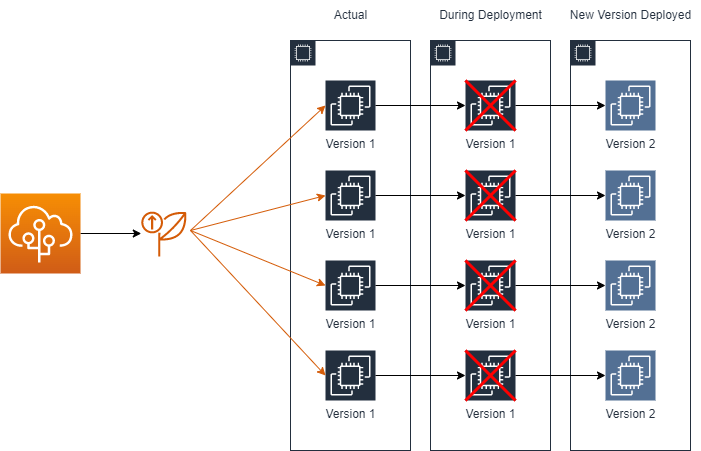

The diagram above was exported from draw.io. Its source (the exported page's mxGraphModel, read from the mxfile embedded in the PNG):
<mxGraphModel dx="677" dy="397" grid="1" gridSize="10" guides="1" tooltips="1" connect="1" arrows="1" fold="1" page="1" pageScale="1" pageWidth="850" pageHeight="1100" math="0" shadow="0">
  <root>
    <mxCell id="0" />
    <mxCell id="1" parent="0" />
    <mxCell id="ajzRiApSj532HSee2FGB-20" value="" style="points=[[0,0],[0.25,0],[0.5,0],[0.75,0],[1,0],[1,0.25],[1,0.5],[1,0.75],[1,1],[0.75,1],[0.5,1],[0.25,1],[0,1],[0,0.75],[0,0.5],[0,0.25]];outlineConnect=0;gradientColor=none;html=1;whiteSpace=wrap;fontSize=12;fontStyle=0;container=1;pointerEvents=0;collapsible=0;recursiveResize=0;shape=mxgraph.aws4.group;grIcon=mxgraph.aws4.group_ec2_instance_contents;strokeColor=#232F3E;fillColor=none;verticalAlign=top;align=left;spacingLeft=30;fontColor=#D86613;dashed=0;" vertex="1" parent="1">
      <mxGeometry x="410" y="240" width="120" height="410" as="geometry" />
    </mxCell>
    <mxCell id="ajzRiApSj532HSee2FGB-21" value="Version 1" style="sketch=0;points=[[0,0,0],[0.25,0,0],[0.5,0,0],[0.75,0,0],[1,0,0],[0,1,0],[0.25,1,0],[0.5,1,0],[0.75,1,0],[1,1,0],[0,0.25,0],[0,0.5,0],[0,0.75,0],[1,0.25,0],[1,0.5,0],[1,0.75,0]];outlineConnect=0;fontColor=#232F3E;gradientColor=none;gradientDirection=north;fillColor=#232F3E;strokeColor=#ffffff;dashed=0;verticalLabelPosition=bottom;verticalAlign=top;align=center;html=1;fontSize=12;fontStyle=0;aspect=fixed;shape=mxgraph.aws4.resourceIcon;resIcon=mxgraph.aws4.ec2;" vertex="1" parent="ajzRiApSj532HSee2FGB-20">
      <mxGeometry x="35" y="40" width="50" height="50" as="geometry" />
    </mxCell>
    <mxCell id="ajzRiApSj532HSee2FGB-22" value="Version 1" style="sketch=0;points=[[0,0,0],[0.25,0,0],[0.5,0,0],[0.75,0,0],[1,0,0],[0,1,0],[0.25,1,0],[0.5,1,0],[0.75,1,0],[1,1,0],[0,0.25,0],[0,0.5,0],[0,0.75,0],[1,0.25,0],[1,0.5,0],[1,0.75,0]];outlineConnect=0;fontColor=#232F3E;gradientColor=none;gradientDirection=north;fillColor=#232F3E;strokeColor=#ffffff;dashed=0;verticalLabelPosition=bottom;verticalAlign=top;align=center;html=1;fontSize=12;fontStyle=0;aspect=fixed;shape=mxgraph.aws4.resourceIcon;resIcon=mxgraph.aws4.ec2;" vertex="1" parent="ajzRiApSj532HSee2FGB-20">
      <mxGeometry x="35" y="130" width="50" height="50" as="geometry" />
    </mxCell>
    <mxCell id="ajzRiApSj532HSee2FGB-23" value="Version 1" style="sketch=0;points=[[0,0,0],[0.25,0,0],[0.5,0,0],[0.75,0,0],[1,0,0],[0,1,0],[0.25,1,0],[0.5,1,0],[0.75,1,0],[1,1,0],[0,0.25,0],[0,0.5,0],[0,0.75,0],[1,0.25,0],[1,0.5,0],[1,0.75,0]];outlineConnect=0;fontColor=#232F3E;gradientColor=none;gradientDirection=north;fillColor=#232F3E;strokeColor=#ffffff;dashed=0;verticalLabelPosition=bottom;verticalAlign=top;align=center;html=1;fontSize=12;fontStyle=0;aspect=fixed;shape=mxgraph.aws4.resourceIcon;resIcon=mxgraph.aws4.ec2;" vertex="1" parent="ajzRiApSj532HSee2FGB-20">
      <mxGeometry x="35" y="220" width="50" height="50" as="geometry" />
    </mxCell>
    <mxCell id="ajzRiApSj532HSee2FGB-24" value="Version 1" style="sketch=0;points=[[0,0,0],[0.25,0,0],[0.5,0,0],[0.75,0,0],[1,0,0],[0,1,0],[0.25,1,0],[0.5,1,0],[0.75,1,0],[1,1,0],[0,0.25,0],[0,0.5,0],[0,0.75,0],[1,0.25,0],[1,0.5,0],[1,0.75,0]];outlineConnect=0;fontColor=#232F3E;gradientColor=none;gradientDirection=north;fillColor=#232F3E;strokeColor=#ffffff;dashed=0;verticalLabelPosition=bottom;verticalAlign=top;align=center;html=1;fontSize=12;fontStyle=0;aspect=fixed;shape=mxgraph.aws4.resourceIcon;resIcon=mxgraph.aws4.ec2;" vertex="1" parent="ajzRiApSj532HSee2FGB-20">
      <mxGeometry x="35" y="310" width="50" height="50" as="geometry" />
    </mxCell>
    <mxCell id="ajzRiApSj532HSee2FGB-26" value="Actual" style="text;html=1;align=center;verticalAlign=middle;resizable=0;points=[];autosize=1;strokeColor=none;fillColor=none;fontColor=#232F3E;" vertex="1" parent="1">
      <mxGeometry x="440" y="200" width="60" height="30" as="geometry" />
    </mxCell>
    <mxCell id="ajzRiApSj532HSee2FGB-31" style="rounded=0;orthogonalLoop=1;jettySize=auto;html=1;entryX=0;entryY=0.5;entryDx=0;entryDy=0;entryPerimeter=0;fontColor=#232F3E;strokeColor=#D45B07;" edge="1" parent="1" target="ajzRiApSj532HSee2FGB-21">
      <mxGeometry relative="1" as="geometry">
        <mxPoint x="310" y="430" as="sourcePoint" />
      </mxGeometry>
    </mxCell>
    <mxCell id="ajzRiApSj532HSee2FGB-32" style="edgeStyle=none;rounded=0;orthogonalLoop=1;jettySize=auto;html=1;entryX=0;entryY=0.5;entryDx=0;entryDy=0;entryPerimeter=0;strokeColor=#D45B07;fontColor=#232F3E;" edge="1" parent="1" target="ajzRiApSj532HSee2FGB-22">
      <mxGeometry relative="1" as="geometry">
        <mxPoint x="310" y="430" as="sourcePoint" />
      </mxGeometry>
    </mxCell>
    <mxCell id="ajzRiApSj532HSee2FGB-33" style="edgeStyle=none;rounded=0;orthogonalLoop=1;jettySize=auto;html=1;entryX=0;entryY=0.5;entryDx=0;entryDy=0;entryPerimeter=0;strokeColor=#D45B07;fontColor=#232F3E;" edge="1" parent="1" target="ajzRiApSj532HSee2FGB-23">
      <mxGeometry relative="1" as="geometry">
        <mxPoint x="310" y="430" as="sourcePoint" />
      </mxGeometry>
    </mxCell>
    <mxCell id="ajzRiApSj532HSee2FGB-34" style="edgeStyle=none;rounded=0;orthogonalLoop=1;jettySize=auto;html=1;entryX=0;entryY=0.5;entryDx=0;entryDy=0;entryPerimeter=0;strokeColor=#D45B07;fontColor=#232F3E;" edge="1" parent="1" target="ajzRiApSj532HSee2FGB-24">
      <mxGeometry relative="1" as="geometry">
        <mxPoint x="310" y="430" as="sourcePoint" />
      </mxGeometry>
    </mxCell>
    <mxCell id="ajzRiApSj532HSee2FGB-28" value="" style="sketch=0;outlineConnect=0;fontColor=#232F3E;gradientColor=none;fillColor=#D45B07;strokeColor=none;dashed=0;verticalLabelPosition=bottom;verticalAlign=top;align=center;html=1;fontSize=12;fontStyle=0;aspect=fixed;pointerEvents=1;shape=mxgraph.aws4.deployment;" vertex="1" parent="1">
      <mxGeometry x="260" y="410" width="48" height="46" as="geometry" />
    </mxCell>
    <mxCell id="ajzRiApSj532HSee2FGB-30" style="edgeStyle=orthogonalEdgeStyle;rounded=0;orthogonalLoop=1;jettySize=auto;html=1;fontColor=#232F3E;" edge="1" parent="1" source="ajzRiApSj532HSee2FGB-29" target="ajzRiApSj532HSee2FGB-28">
      <mxGeometry relative="1" as="geometry" />
    </mxCell>
    <mxCell id="ajzRiApSj532HSee2FGB-29" value="" style="sketch=0;points=[[0,0,0],[0.25,0,0],[0.5,0,0],[0.75,0,0],[1,0,0],[0,1,0],[0.25,1,0],[0.5,1,0],[0.75,1,0],[1,1,0],[0,0.25,0],[0,0.5,0],[0,0.75,0],[1,0.25,0],[1,0.5,0],[1,0.75,0]];outlineConnect=0;fontColor=#232F3E;gradientColor=#F78E04;gradientDirection=north;fillColor=#D05C17;strokeColor=#ffffff;dashed=0;verticalLabelPosition=bottom;verticalAlign=top;align=center;html=1;fontSize=12;fontStyle=0;aspect=fixed;shape=mxgraph.aws4.resourceIcon;resIcon=mxgraph.aws4.elastic_beanstalk;" vertex="1" parent="1">
      <mxGeometry x="120" y="393" width="80" height="80" as="geometry" />
    </mxCell>
    <mxCell id="ajzRiApSj532HSee2FGB-35" value="" style="points=[[0,0],[0.25,0],[0.5,0],[0.75,0],[1,0],[1,0.25],[1,0.5],[1,0.75],[1,1],[0.75,1],[0.5,1],[0.25,1],[0,1],[0,0.75],[0,0.5],[0,0.25]];outlineConnect=0;gradientColor=none;html=1;whiteSpace=wrap;fontSize=12;fontStyle=0;container=1;pointerEvents=0;collapsible=0;recursiveResize=0;shape=mxgraph.aws4.group;grIcon=mxgraph.aws4.group_ec2_instance_contents;strokeColor=#232F3E;fillColor=none;verticalAlign=top;align=left;spacingLeft=30;fontColor=#D86613;dashed=0;" vertex="1" parent="1">
      <mxGeometry x="550" y="240" width="120" height="410" as="geometry" />
    </mxCell>
    <mxCell id="ajzRiApSj532HSee2FGB-36" value="Version 1" style="sketch=0;points=[[0,0,0],[0.25,0,0],[0.5,0,0],[0.75,0,0],[1,0,0],[0,1,0],[0.25,1,0],[0.5,1,0],[0.75,1,0],[1,1,0],[0,0.25,0],[0,0.5,0],[0,0.75,0],[1,0.25,0],[1,0.5,0],[1,0.75,0]];outlineConnect=0;fontColor=#232F3E;gradientColor=none;gradientDirection=north;fillColor=#232F3E;strokeColor=#ffffff;dashed=0;verticalLabelPosition=bottom;verticalAlign=top;align=center;html=1;fontSize=12;fontStyle=0;aspect=fixed;shape=mxgraph.aws4.resourceIcon;resIcon=mxgraph.aws4.ec2;" vertex="1" parent="ajzRiApSj532HSee2FGB-35">
      <mxGeometry x="35" y="40" width="50" height="50" as="geometry" />
    </mxCell>
    <mxCell id="ajzRiApSj532HSee2FGB-37" value="Version 1" style="sketch=0;points=[[0,0,0],[0.25,0,0],[0.5,0,0],[0.75,0,0],[1,0,0],[0,1,0],[0.25,1,0],[0.5,1,0],[0.75,1,0],[1,1,0],[0,0.25,0],[0,0.5,0],[0,0.75,0],[1,0.25,0],[1,0.5,0],[1,0.75,0]];outlineConnect=0;fontColor=#232F3E;gradientColor=none;gradientDirection=north;fillColor=#232F3E;strokeColor=#ffffff;dashed=0;verticalLabelPosition=bottom;verticalAlign=top;align=center;html=1;fontSize=12;fontStyle=0;aspect=fixed;shape=mxgraph.aws4.resourceIcon;resIcon=mxgraph.aws4.ec2;" vertex="1" parent="ajzRiApSj532HSee2FGB-35">
      <mxGeometry x="35" y="130" width="50" height="50" as="geometry" />
    </mxCell>
    <mxCell id="ajzRiApSj532HSee2FGB-38" value="Version 1" style="sketch=0;points=[[0,0,0],[0.25,0,0],[0.5,0,0],[0.75,0,0],[1,0,0],[0,1,0],[0.25,1,0],[0.5,1,0],[0.75,1,0],[1,1,0],[0,0.25,0],[0,0.5,0],[0,0.75,0],[1,0.25,0],[1,0.5,0],[1,0.75,0]];outlineConnect=0;fontColor=#232F3E;gradientColor=none;gradientDirection=north;fillColor=#232F3E;strokeColor=#ffffff;dashed=0;verticalLabelPosition=bottom;verticalAlign=top;align=center;html=1;fontSize=12;fontStyle=0;aspect=fixed;shape=mxgraph.aws4.resourceIcon;resIcon=mxgraph.aws4.ec2;" vertex="1" parent="ajzRiApSj532HSee2FGB-35">
      <mxGeometry x="35" y="220" width="50" height="50" as="geometry" />
    </mxCell>
    <mxCell id="ajzRiApSj532HSee2FGB-39" value="Version 1" style="sketch=0;points=[[0,0,0],[0.25,0,0],[0.5,0,0],[0.75,0,0],[1,0,0],[0,1,0],[0.25,1,0],[0.5,1,0],[0.75,1,0],[1,1,0],[0,0.25,0],[0,0.5,0],[0,0.75,0],[1,0.25,0],[1,0.5,0],[1,0.75,0]];outlineConnect=0;fontColor=#232F3E;gradientColor=none;gradientDirection=north;fillColor=#232F3E;strokeColor=#ffffff;dashed=0;verticalLabelPosition=bottom;verticalAlign=top;align=center;html=1;fontSize=12;fontStyle=0;aspect=fixed;shape=mxgraph.aws4.resourceIcon;resIcon=mxgraph.aws4.ec2;" vertex="1" parent="ajzRiApSj532HSee2FGB-35">
      <mxGeometry x="35" y="310" width="50" height="50" as="geometry" />
    </mxCell>
    <mxCell id="ajzRiApSj532HSee2FGB-43" value="" style="group" vertex="1" connectable="0" parent="ajzRiApSj532HSee2FGB-35">
      <mxGeometry x="35" y="40" width="50" height="50" as="geometry" />
    </mxCell>
    <mxCell id="ajzRiApSj532HSee2FGB-40" value="" style="endArrow=none;html=1;rounded=0;strokeColor=#FF0000;fontColor=#232F3E;strokeWidth=3;" edge="1" parent="ajzRiApSj532HSee2FGB-43">
      <mxGeometry width="50" height="50" relative="1" as="geometry">
        <mxPoint y="50" as="sourcePoint" />
        <mxPoint x="50" as="targetPoint" />
      </mxGeometry>
    </mxCell>
    <mxCell id="ajzRiApSj532HSee2FGB-41" value="" style="endArrow=none;html=1;rounded=0;strokeColor=#FF0000;fontColor=#232F3E;strokeWidth=3;" edge="1" parent="ajzRiApSj532HSee2FGB-43">
      <mxGeometry width="50" height="50" relative="1" as="geometry">
        <mxPoint x="50" y="50" as="sourcePoint" />
        <mxPoint as="targetPoint" />
      </mxGeometry>
    </mxCell>
    <mxCell id="ajzRiApSj532HSee2FGB-56" value="" style="group" vertex="1" connectable="0" parent="ajzRiApSj532HSee2FGB-35">
      <mxGeometry x="35" y="130" width="50" height="50" as="geometry" />
    </mxCell>
    <mxCell id="ajzRiApSj532HSee2FGB-57" value="" style="endArrow=none;html=1;rounded=0;strokeColor=#FF0000;fontColor=#232F3E;strokeWidth=3;" edge="1" parent="ajzRiApSj532HSee2FGB-56">
      <mxGeometry width="50" height="50" relative="1" as="geometry">
        <mxPoint y="50" as="sourcePoint" />
        <mxPoint x="50" as="targetPoint" />
      </mxGeometry>
    </mxCell>
    <mxCell id="ajzRiApSj532HSee2FGB-58" value="" style="endArrow=none;html=1;rounded=0;strokeColor=#FF0000;fontColor=#232F3E;strokeWidth=3;" edge="1" parent="ajzRiApSj532HSee2FGB-56">
      <mxGeometry width="50" height="50" relative="1" as="geometry">
        <mxPoint x="50" y="50" as="sourcePoint" />
        <mxPoint as="targetPoint" />
      </mxGeometry>
    </mxCell>
    <mxCell id="ajzRiApSj532HSee2FGB-59" value="" style="group" vertex="1" connectable="0" parent="ajzRiApSj532HSee2FGB-35">
      <mxGeometry x="35" y="220" width="50" height="50" as="geometry" />
    </mxCell>
    <mxCell id="ajzRiApSj532HSee2FGB-60" value="" style="endArrow=none;html=1;rounded=0;strokeColor=#FF0000;fontColor=#232F3E;strokeWidth=3;" edge="1" parent="ajzRiApSj532HSee2FGB-59">
      <mxGeometry width="50" height="50" relative="1" as="geometry">
        <mxPoint y="50" as="sourcePoint" />
        <mxPoint x="50" as="targetPoint" />
      </mxGeometry>
    </mxCell>
    <mxCell id="ajzRiApSj532HSee2FGB-61" value="" style="endArrow=none;html=1;rounded=0;strokeColor=#FF0000;fontColor=#232F3E;strokeWidth=3;" edge="1" parent="ajzRiApSj532HSee2FGB-59">
      <mxGeometry width="50" height="50" relative="1" as="geometry">
        <mxPoint x="50" y="50" as="sourcePoint" />
        <mxPoint as="targetPoint" />
      </mxGeometry>
    </mxCell>
    <mxCell id="ajzRiApSj532HSee2FGB-53" value="" style="group" vertex="1" connectable="0" parent="ajzRiApSj532HSee2FGB-35">
      <mxGeometry x="35" y="310" width="50" height="50" as="geometry" />
    </mxCell>
    <mxCell id="ajzRiApSj532HSee2FGB-54" value="" style="endArrow=none;html=1;rounded=0;strokeColor=#FF0000;fontColor=#232F3E;strokeWidth=3;" edge="1" parent="ajzRiApSj532HSee2FGB-53">
      <mxGeometry width="50" height="50" relative="1" as="geometry">
        <mxPoint y="50" as="sourcePoint" />
        <mxPoint x="50" as="targetPoint" />
      </mxGeometry>
    </mxCell>
    <mxCell id="ajzRiApSj532HSee2FGB-55" value="" style="endArrow=none;html=1;rounded=0;strokeColor=#FF0000;fontColor=#232F3E;strokeWidth=3;" edge="1" parent="ajzRiApSj532HSee2FGB-53">
      <mxGeometry width="50" height="50" relative="1" as="geometry">
        <mxPoint x="50" y="50" as="sourcePoint" />
        <mxPoint as="targetPoint" />
      </mxGeometry>
    </mxCell>
    <mxCell id="ajzRiApSj532HSee2FGB-62" style="edgeStyle=none;rounded=0;orthogonalLoop=1;jettySize=auto;html=1;strokeColor=#000000;strokeWidth=1;fontColor=#232F3E;" edge="1" parent="1" source="ajzRiApSj532HSee2FGB-21" target="ajzRiApSj532HSee2FGB-36">
      <mxGeometry relative="1" as="geometry" />
    </mxCell>
    <mxCell id="ajzRiApSj532HSee2FGB-63" style="edgeStyle=none;rounded=0;orthogonalLoop=1;jettySize=auto;html=1;strokeColor=#000000;strokeWidth=1;fontColor=#232F3E;" edge="1" parent="1" source="ajzRiApSj532HSee2FGB-22" target="ajzRiApSj532HSee2FGB-37">
      <mxGeometry relative="1" as="geometry" />
    </mxCell>
    <mxCell id="ajzRiApSj532HSee2FGB-64" style="edgeStyle=none;rounded=0;orthogonalLoop=1;jettySize=auto;html=1;entryX=0;entryY=0.5;entryDx=0;entryDy=0;entryPerimeter=0;strokeColor=#000000;strokeWidth=1;fontColor=#232F3E;" edge="1" parent="1" source="ajzRiApSj532HSee2FGB-23" target="ajzRiApSj532HSee2FGB-38">
      <mxGeometry relative="1" as="geometry" />
    </mxCell>
    <mxCell id="ajzRiApSj532HSee2FGB-65" style="edgeStyle=none;rounded=0;orthogonalLoop=1;jettySize=auto;html=1;entryX=0;entryY=0.5;entryDx=0;entryDy=0;entryPerimeter=0;strokeColor=#000000;strokeWidth=1;fontColor=#232F3E;" edge="1" parent="1" source="ajzRiApSj532HSee2FGB-24" target="ajzRiApSj532HSee2FGB-39">
      <mxGeometry relative="1" as="geometry" />
    </mxCell>
    <mxCell id="ajzRiApSj532HSee2FGB-66" value="During Deployment" style="text;html=1;align=center;verticalAlign=middle;resizable=0;points=[];autosize=1;strokeColor=none;fillColor=none;fontColor=#232F3E;" vertex="1" parent="1">
      <mxGeometry x="545" y="200" width="130" height="30" as="geometry" />
    </mxCell>
    <mxCell id="ajzRiApSj532HSee2FGB-84" value="" style="points=[[0,0],[0.25,0],[0.5,0],[0.75,0],[1,0],[1,0.25],[1,0.5],[1,0.75],[1,1],[0.75,1],[0.5,1],[0.25,1],[0,1],[0,0.75],[0,0.5],[0,0.25]];outlineConnect=0;gradientColor=none;html=1;whiteSpace=wrap;fontSize=12;fontStyle=0;container=1;pointerEvents=0;collapsible=0;recursiveResize=0;shape=mxgraph.aws4.group;grIcon=mxgraph.aws4.group_ec2_instance_contents;strokeColor=#232F3E;fillColor=none;verticalAlign=top;align=left;spacingLeft=30;fontColor=#D86613;dashed=0;" vertex="1" parent="1">
      <mxGeometry x="690" y="240" width="120" height="410" as="geometry" />
    </mxCell>
    <mxCell id="ajzRiApSj532HSee2FGB-85" value="Version 2" style="sketch=0;points=[[0,0,0],[0.25,0,0],[0.5,0,0],[0.75,0,0],[1,0,0],[0,1,0],[0.25,1,0],[0.5,1,0],[0.75,1,0],[1,1,0],[0,0.25,0],[0,0.5,0],[0,0.75,0],[1,0.25,0],[1,0.5,0],[1,0.75,0]];outlineConnect=0;fontColor=#232F3E;gradientColor=none;gradientDirection=north;fillColor=#537094;strokeColor=#ffffff;dashed=0;verticalLabelPosition=bottom;verticalAlign=top;align=center;html=1;fontSize=12;fontStyle=0;aspect=fixed;shape=mxgraph.aws4.resourceIcon;resIcon=mxgraph.aws4.ec2;" vertex="1" parent="ajzRiApSj532HSee2FGB-84">
      <mxGeometry x="35" y="40" width="50" height="50" as="geometry" />
    </mxCell>
    <mxCell id="ajzRiApSj532HSee2FGB-86" value="Version 2" style="sketch=0;points=[[0,0,0],[0.25,0,0],[0.5,0,0],[0.75,0,0],[1,0,0],[0,1,0],[0.25,1,0],[0.5,1,0],[0.75,1,0],[1,1,0],[0,0.25,0],[0,0.5,0],[0,0.75,0],[1,0.25,0],[1,0.5,0],[1,0.75,0]];outlineConnect=0;fontColor=#232F3E;gradientColor=none;gradientDirection=north;fillColor=#537094;strokeColor=#ffffff;dashed=0;verticalLabelPosition=bottom;verticalAlign=top;align=center;html=1;fontSize=12;fontStyle=0;aspect=fixed;shape=mxgraph.aws4.resourceIcon;resIcon=mxgraph.aws4.ec2;" vertex="1" parent="ajzRiApSj532HSee2FGB-84">
      <mxGeometry x="35" y="130" width="50" height="50" as="geometry" />
    </mxCell>
    <mxCell id="ajzRiApSj532HSee2FGB-87" value="Version 2" style="sketch=0;points=[[0,0,0],[0.25,0,0],[0.5,0,0],[0.75,0,0],[1,0,0],[0,1,0],[0.25,1,0],[0.5,1,0],[0.75,1,0],[1,1,0],[0,0.25,0],[0,0.5,0],[0,0.75,0],[1,0.25,0],[1,0.5,0],[1,0.75,0]];outlineConnect=0;fontColor=#232F3E;gradientColor=none;gradientDirection=north;fillColor=#537094;strokeColor=#ffffff;dashed=0;verticalLabelPosition=bottom;verticalAlign=top;align=center;html=1;fontSize=12;fontStyle=0;aspect=fixed;shape=mxgraph.aws4.resourceIcon;resIcon=mxgraph.aws4.ec2;" vertex="1" parent="ajzRiApSj532HSee2FGB-84">
      <mxGeometry x="35" y="220" width="50" height="50" as="geometry" />
    </mxCell>
    <mxCell id="ajzRiApSj532HSee2FGB-88" value="Version 2" style="sketch=0;points=[[0,0,0],[0.25,0,0],[0.5,0,0],[0.75,0,0],[1,0,0],[0,1,0],[0.25,1,0],[0.5,1,0],[0.75,1,0],[1,1,0],[0,0.25,0],[0,0.5,0],[0,0.75,0],[1,0.25,0],[1,0.5,0],[1,0.75,0]];outlineConnect=0;fontColor=#232F3E;gradientColor=none;gradientDirection=north;fillColor=#537094;strokeColor=#ffffff;dashed=0;verticalLabelPosition=bottom;verticalAlign=top;align=center;html=1;fontSize=12;fontStyle=0;aspect=fixed;shape=mxgraph.aws4.resourceIcon;resIcon=mxgraph.aws4.ec2;" vertex="1" parent="ajzRiApSj532HSee2FGB-84">
      <mxGeometry x="35" y="310" width="50" height="50" as="geometry" />
    </mxCell>
    <mxCell id="ajzRiApSj532HSee2FGB-89" style="edgeStyle=none;rounded=0;orthogonalLoop=1;jettySize=auto;html=1;entryX=0;entryY=0.5;entryDx=0;entryDy=0;entryPerimeter=0;strokeColor=#000000;strokeWidth=1;fontColor=#232F3E;" edge="1" parent="1" source="ajzRiApSj532HSee2FGB-36" target="ajzRiApSj532HSee2FGB-85">
      <mxGeometry relative="1" as="geometry" />
    </mxCell>
    <mxCell id="ajzRiApSj532HSee2FGB-90" style="edgeStyle=none;rounded=0;orthogonalLoop=1;jettySize=auto;html=1;entryX=0;entryY=0.5;entryDx=0;entryDy=0;entryPerimeter=0;strokeColor=#000000;strokeWidth=1;fontColor=#232F3E;" edge="1" parent="1" source="ajzRiApSj532HSee2FGB-37" target="ajzRiApSj532HSee2FGB-86">
      <mxGeometry relative="1" as="geometry" />
    </mxCell>
    <mxCell id="ajzRiApSj532HSee2FGB-91" style="edgeStyle=none;rounded=0;orthogonalLoop=1;jettySize=auto;html=1;entryX=0;entryY=0.5;entryDx=0;entryDy=0;entryPerimeter=0;strokeColor=#000000;strokeWidth=1;fontColor=#232F3E;" edge="1" parent="1" source="ajzRiApSj532HSee2FGB-38" target="ajzRiApSj532HSee2FGB-87">
      <mxGeometry relative="1" as="geometry" />
    </mxCell>
    <mxCell id="ajzRiApSj532HSee2FGB-92" style="edgeStyle=none;rounded=0;orthogonalLoop=1;jettySize=auto;html=1;entryX=0;entryY=0.5;entryDx=0;entryDy=0;entryPerimeter=0;strokeColor=#000000;strokeWidth=1;fontColor=#232F3E;" edge="1" parent="1" source="ajzRiApSj532HSee2FGB-39" target="ajzRiApSj532HSee2FGB-88">
      <mxGeometry relative="1" as="geometry" />
    </mxCell>
    <mxCell id="ajzRiApSj532HSee2FGB-93" value="New Version Deployed" style="text;html=1;align=center;verticalAlign=middle;resizable=0;points=[];autosize=1;strokeColor=none;fillColor=none;fontColor=#232F3E;" vertex="1" parent="1">
      <mxGeometry x="680" y="200" width="140" height="30" as="geometry" />
    </mxCell>
  </root>
</mxGraphModel>